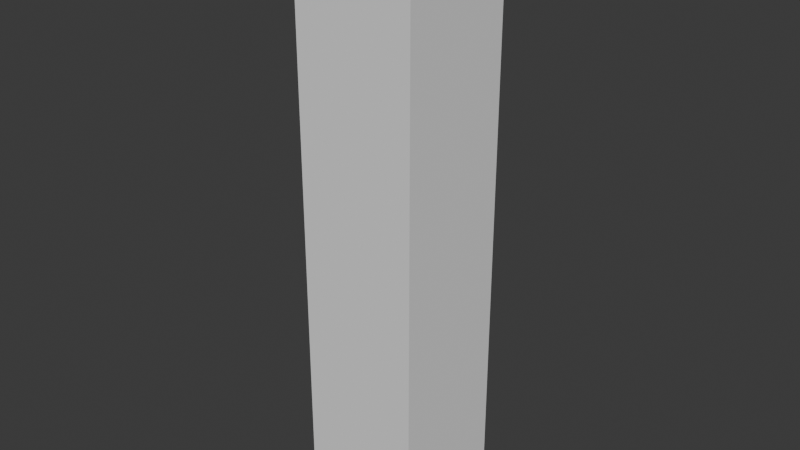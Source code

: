 # Source: SM_Env_Tree_Pohutukawa_03.blend  (saved by Blender 4.5.90; exported with 4.5.12 LTS)
import bpy
from mathutils import Matrix  # noqa: F401  (used for matrix-valued properties, if any)

bpy.ops.wm.read_factory_settings(use_empty=True)
scene = bpy.context.scene
scene.name = 'Scene'

# ---- collections
col_sm_env_tree_pohutukawa_03 = bpy.data.collections.new('SM_Env_Tree_Pohutukawa_03'); scene.collection.children.link(col_sm_env_tree_pohutukawa_03)
col_sm_env_tree_pohutukawa_03_001 = bpy.data.collections.new('SM_Env_Tree_Pohutukawa_03.001'); col_sm_env_tree_pohutukawa_03.children.link(col_sm_env_tree_pohutukawa_03_001)

# ---- materials (node trees are filled in below, after node groups)
mat_pohutukawa_mat_01 = bpy.data.materials.new('Pohutukawa_Mat_01')

# ---- material node trees

# ---- world
world_world = bpy.data.worlds.new('World'); scene.world = world_world
world_world.use_nodes = True; world_world.node_tree.nodes.clear()
_N = world_world.node_tree.nodes; _L = world_world.node_tree.links
n0 = _N.new('ShaderNodeOutputWorld'); n0.name = 'World Output'; n0.location = (200, 100)
n1 = _N.new('ShaderNodeBackground'); n1.name = 'Background'; n1.location = (-200, 100)
n1.inputs[0].default_value = (0.05088, 0.05088, 0.05088, 1.0)
_L.new(n1.outputs[0], n0.inputs[0])
n0.is_active_output = True
world_world.color = (0.05088, 0.05088, 0.05088)
world_world.sun_shadow_jitter_overblur = 0.0

# ---- meshes
me_cube = bpy.data.meshes.new('Cube')
me_cube.from_pydata([(-1.0, -1.0, -1.0), (-1.0, -1.0, 1.0), (-1.0, 1.0, -1.0), (-1.0, 1.0, 1.0), (1.0, -1.0, -1.0), (1.0, -1.0, 1.0), (1.0, 1.0, -1.0), (1.0, 1.0, 1.0)], [], [(0, 1, 3, 2), (2, 3, 7, 6), (6, 7, 5, 4), (4, 5, 1, 0), (2, 6, 4, 0), (7, 3, 1, 5)])
_uv = me_cube.uv_layers.new(name='UVMap')
_uv.uv.foreach_set('vector', [0.375, 0.0, 0.625, 0.0, 0.625, 0.25, 0.375, 0.25, 0.375, 0.25, 0.625, 0.25, 0.625, 0.5, 0.375, 0.5, 0.375, 0.5, 0.625, 0.5, 0.625, 0.75, 0.375, 0.75, 0.375, 0.75, 0.625, 0.75, 0.625, 1.0, 0.375, 1.0, 0.125, 0.5, 0.375, 0.5, 0.375, 0.75, 0.125, 0.75, 0.625, 0.5, 0.875, 0.5, 0.875, 0.75, 0.625, 0.75])
me_cube.update()
me_mesh = bpy.data.meshes.new('Mesh')
me_mesh.from_pydata([], [], [])
me_mesh.materials.append(None)
me_mesh.update()

# ---- objects
ob_collision = bpy.data.objects.new('COLLISION', me_cube)
ob_sm_env_tree_pohutukawa_03_lod0 = bpy.data.objects.new('SM_Env_Tree_Pohutukawa_03_LOD0', me_mesh)

# ---- transforms, parenting, visibility, modifiers, constraints
ob_collision.location = (0.002471, 0.01079, 2.055)
ob_collision.scale = (0.5, 0.5, 2.447)
ob_collision.display_type = 'BOUNDS'
ob_collision.display_bounds_type = 'CYLINDER'
ob_sm_env_tree_pohutukawa_03_lod0.location = (0.0, 0.0, 0.0)
ob_sm_env_tree_pohutukawa_03_lod0.color = (0.8, 0.8, 0.8, 1.0)
ob_sm_env_tree_pohutukawa_03_lod0.material_slots[0].link = 'OBJECT'; ob_sm_env_tree_pohutukawa_03_lod0.material_slots[0].material = mat_pohutukawa_mat_01

# ---- collection membership
col_sm_env_tree_pohutukawa_03.objects.link(ob_collision)
col_sm_env_tree_pohutukawa_03_001.objects.link(ob_sm_env_tree_pohutukawa_03_lod0)

# ---- scene / render settings (as saved in the file)
scene.frame_start = 1; scene.frame_end = 250; scene.frame_set(1)
scene.render.engine = 'BLENDER_EEVEE_NEXT'
bpy.context.view_layer.update()

# ---- added for rendering (the .blend has no active camera and no usable light): camera, sun
cam_auto = bpy.data.cameras.new('AutoCamera')
cam_auto.lens = 50.0
cam_auto.sensor_width = 36.0
cam_auto.clip_end = 1000.0
ob_auto_camera = bpy.data.objects.new('AutoCamera', cam_auto)
scene.collection.objects.link(ob_auto_camera)
ob_auto_camera.location = (4.71568, -5.64507, 5.82559)
ob_auto_camera.rotation_euler = (1.09748, -7.21219e-08, 0.694738)
scene.camera = ob_auto_camera
light_auto_sun = bpy.data.lights.new('AutoSun', 'SUN')
light_auto_sun.energy = 3.0
light_auto_sun.angle = 0.0523599
ob_auto_sun = bpy.data.objects.new('AutoSun', light_auto_sun)
scene.collection.objects.link(ob_auto_sun)
ob_auto_sun.rotation_euler = (0.872665, 0.174533, 0.523599)
bpy.context.view_layer.update()

